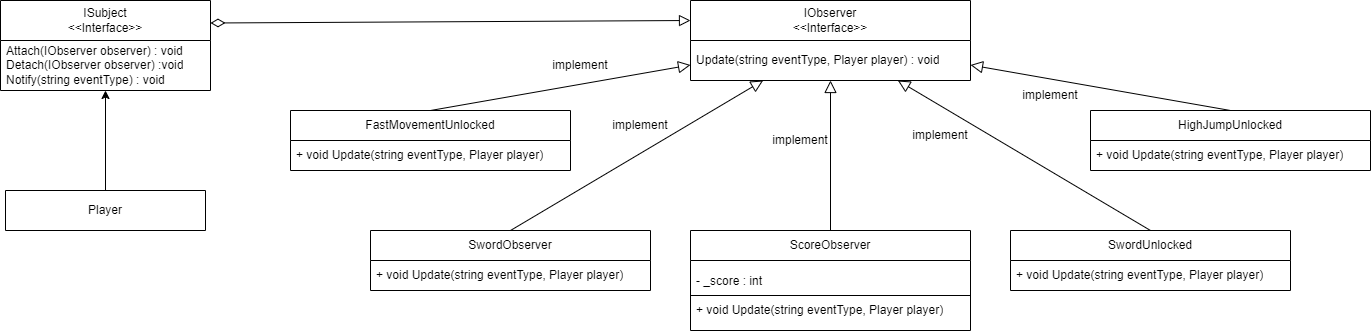

The diagram above was exported from draw.io. Its source (the exported page's mxGraphModel, read from the mxfile embedded in the PNG):
<mxGraphModel dx="2071" dy="823" grid="1" gridSize="10" guides="1" tooltips="1" connect="1" arrows="1" fold="1" page="1" pageScale="1" pageWidth="850" pageHeight="1100" math="0" shadow="0">
  <root>
    <mxCell id="0" />
    <mxCell id="1" parent="0" />
    <mxCell id="2hFUpcWosP0D9IwjxrFO-2" value="IObserver&lt;div&gt;&amp;lt;&amp;lt;Interface&amp;gt;&amp;gt;&lt;/div&gt;" style="swimlane;fontStyle=0;childLayout=stackLayout;horizontal=1;startSize=40;horizontalStack=0;resizeParent=1;resizeParentMax=0;resizeLast=0;collapsible=1;marginBottom=0;whiteSpace=wrap;html=1;" parent="1" vertex="1">
      <mxGeometry x="200" y="410" width="280" height="80" as="geometry" />
    </mxCell>
    <mxCell id="2hFUpcWosP0D9IwjxrFO-3" value="Update(string eventType, Player player) : void" style="text;strokeColor=none;fillColor=none;align=left;verticalAlign=middle;spacingLeft=4;spacingRight=4;overflow=hidden;points=[[0,0.5],[1,0.5]];portConstraint=eastwest;rotatable=0;whiteSpace=wrap;html=1;" parent="2hFUpcWosP0D9IwjxrFO-2" vertex="1">
      <mxGeometry y="40" width="280" height="40" as="geometry" />
    </mxCell>
    <mxCell id="2hFUpcWosP0D9IwjxrFO-6" value="ISubject&lt;div&gt;&amp;lt;&amp;lt;Interface&amp;gt;&amp;gt;&lt;/div&gt;" style="swimlane;fontStyle=0;childLayout=stackLayout;horizontal=1;startSize=40;horizontalStack=0;resizeParent=1;resizeParentMax=0;resizeLast=0;collapsible=1;marginBottom=0;whiteSpace=wrap;html=1;" parent="1" vertex="1">
      <mxGeometry x="-490" y="410" width="210" height="90" as="geometry" />
    </mxCell>
    <mxCell id="2hFUpcWosP0D9IwjxrFO-7" value="&lt;div&gt;Attach(IObserver observer) : void&lt;/div&gt;&lt;div&gt;Detach(IObserver observer) :void&lt;/div&gt;&lt;div&gt;Notify(string eventType) : void&lt;/div&gt;" style="text;strokeColor=none;fillColor=none;align=left;verticalAlign=middle;spacingLeft=4;spacingRight=4;overflow=hidden;points=[[0,0.5],[1,0.5]];portConstraint=eastwest;rotatable=0;whiteSpace=wrap;html=1;" parent="2hFUpcWosP0D9IwjxrFO-6" vertex="1">
      <mxGeometry y="40" width="210" height="50" as="geometry" />
    </mxCell>
    <mxCell id="2hFUpcWosP0D9IwjxrFO-10" value="SwordObserver" style="swimlane;fontStyle=0;childLayout=stackLayout;horizontal=1;startSize=30;horizontalStack=0;resizeParent=1;resizeParentMax=0;resizeLast=0;collapsible=1;marginBottom=0;whiteSpace=wrap;html=1;" parent="1" vertex="1">
      <mxGeometry x="-120" y="640" width="280" height="60" as="geometry" />
    </mxCell>
    <mxCell id="2hFUpcWosP0D9IwjxrFO-11" value="+ void Update(string eventType, Player player)" style="text;strokeColor=none;fillColor=none;align=left;verticalAlign=middle;spacingLeft=4;spacingRight=4;overflow=hidden;points=[[0,0.5],[1,0.5]];portConstraint=eastwest;rotatable=0;whiteSpace=wrap;html=1;" parent="2hFUpcWosP0D9IwjxrFO-10" vertex="1">
      <mxGeometry y="30" width="280" height="30" as="geometry" />
    </mxCell>
    <mxCell id="2hFUpcWosP0D9IwjxrFO-14" value="ScoreObserver" style="swimlane;fontStyle=0;childLayout=stackLayout;horizontal=1;startSize=30;horizontalStack=0;resizeParent=1;resizeParentMax=0;resizeLast=0;collapsible=1;marginBottom=0;whiteSpace=wrap;html=1;" parent="1" vertex="1">
      <mxGeometry x="200" y="640" width="280" height="100" as="geometry" />
    </mxCell>
    <mxCell id="2hFUpcWosP0D9IwjxrFO-15" value="&lt;div&gt;- _score : int&lt;/div&gt;&lt;div&gt;&lt;br&gt;&lt;/div&gt;+ void Update(string eventType, Player player)" style="text;strokeColor=none;fillColor=none;align=left;verticalAlign=middle;spacingLeft=4;spacingRight=4;overflow=hidden;points=[[0,0.5],[1,0.5]];portConstraint=eastwest;rotatable=0;whiteSpace=wrap;html=1;" parent="2hFUpcWosP0D9IwjxrFO-14" vertex="1">
      <mxGeometry y="30" width="280" height="70" as="geometry" />
    </mxCell>
    <mxCell id="2hFUpcWosP0D9IwjxrFO-16" value="" style="endArrow=none;html=1;rounded=0;entryX=1;entryY=0.5;entryDx=0;entryDy=0;exitX=0;exitY=0.5;exitDx=0;exitDy=0;" parent="2hFUpcWosP0D9IwjxrFO-14" source="2hFUpcWosP0D9IwjxrFO-15" target="2hFUpcWosP0D9IwjxrFO-15" edge="1">
      <mxGeometry width="50" height="50" relative="1" as="geometry">
        <mxPoint x="50" y="20" as="sourcePoint" />
        <mxPoint x="100" y="-30" as="targetPoint" />
      </mxGeometry>
    </mxCell>
    <mxCell id="2hFUpcWosP0D9IwjxrFO-17" value="FastMovement&lt;span style=&quot;background-color: initial;&quot;&gt;Unlocked&lt;/span&gt;" style="swimlane;fontStyle=0;childLayout=stackLayout;horizontal=1;startSize=30;horizontalStack=0;resizeParent=1;resizeParentMax=0;resizeLast=0;collapsible=1;marginBottom=0;whiteSpace=wrap;html=1;" parent="1" vertex="1">
      <mxGeometry x="-200" y="520" width="280" height="60" as="geometry" />
    </mxCell>
    <mxCell id="2hFUpcWosP0D9IwjxrFO-18" value="+ void Update(string eventType, Player player)" style="text;strokeColor=none;fillColor=none;align=left;verticalAlign=middle;spacingLeft=4;spacingRight=4;overflow=hidden;points=[[0,0.5],[1,0.5]];portConstraint=eastwest;rotatable=0;whiteSpace=wrap;html=1;" parent="2hFUpcWosP0D9IwjxrFO-17" vertex="1">
      <mxGeometry y="30" width="280" height="30" as="geometry" />
    </mxCell>
    <mxCell id="2hFUpcWosP0D9IwjxrFO-19" value="SwordUnlocked" style="swimlane;fontStyle=0;childLayout=stackLayout;horizontal=1;startSize=30;horizontalStack=0;resizeParent=1;resizeParentMax=0;resizeLast=0;collapsible=1;marginBottom=0;whiteSpace=wrap;html=1;" parent="1" vertex="1">
      <mxGeometry x="520" y="640" width="280" height="60" as="geometry" />
    </mxCell>
    <mxCell id="2hFUpcWosP0D9IwjxrFO-20" value="+ void Update(string eventType, Player player)" style="text;strokeColor=none;fillColor=none;align=left;verticalAlign=middle;spacingLeft=4;spacingRight=4;overflow=hidden;points=[[0,0.5],[1,0.5]];portConstraint=eastwest;rotatable=0;whiteSpace=wrap;html=1;" parent="2hFUpcWosP0D9IwjxrFO-19" vertex="1">
      <mxGeometry y="30" width="280" height="30" as="geometry" />
    </mxCell>
    <mxCell id="2hFUpcWosP0D9IwjxrFO-21" value="High&lt;span style=&quot;background-color: initial;&quot;&gt;JumpUnlocked&lt;/span&gt;" style="swimlane;fontStyle=0;childLayout=stackLayout;horizontal=1;startSize=30;horizontalStack=0;resizeParent=1;resizeParentMax=0;resizeLast=0;collapsible=1;marginBottom=0;whiteSpace=wrap;html=1;" parent="1" vertex="1">
      <mxGeometry x="600" y="520" width="280" height="60" as="geometry" />
    </mxCell>
    <mxCell id="2hFUpcWosP0D9IwjxrFO-22" value="+ void Update(string eventType, Player player)" style="text;strokeColor=none;fillColor=none;align=left;verticalAlign=middle;spacingLeft=4;spacingRight=4;overflow=hidden;points=[[0,0.5],[1,0.5]];portConstraint=eastwest;rotatable=0;whiteSpace=wrap;html=1;" parent="2hFUpcWosP0D9IwjxrFO-21" vertex="1">
      <mxGeometry y="30" width="280" height="30" as="geometry" />
    </mxCell>
    <mxCell id="2hFUpcWosP0D9IwjxrFO-23" value="" style="endArrow=block;html=1;rounded=0;exitX=0.5;exitY=0;exitDx=0;exitDy=0;endFill=0;endSize=10;" parent="1" source="2hFUpcWosP0D9IwjxrFO-10" target="2hFUpcWosP0D9IwjxrFO-2" edge="1">
      <mxGeometry width="50" height="50" relative="1" as="geometry">
        <mxPoint x="170" y="600" as="sourcePoint" />
        <mxPoint x="220" y="550" as="targetPoint" />
      </mxGeometry>
    </mxCell>
    <mxCell id="2hFUpcWosP0D9IwjxrFO-24" value="" style="endArrow=block;html=1;rounded=0;exitX=0.5;exitY=0;exitDx=0;exitDy=0;endFill=0;endSize=10;" parent="1" source="2hFUpcWosP0D9IwjxrFO-19" target="2hFUpcWosP0D9IwjxrFO-2" edge="1">
      <mxGeometry width="50" height="50" relative="1" as="geometry">
        <mxPoint x="390" y="570" as="sourcePoint" />
        <mxPoint x="548" y="420" as="targetPoint" />
      </mxGeometry>
    </mxCell>
    <mxCell id="2hFUpcWosP0D9IwjxrFO-25" value="" style="endArrow=block;html=1;rounded=0;exitX=0.5;exitY=0;exitDx=0;exitDy=0;endFill=0;endSize=10;" parent="1" source="2hFUpcWosP0D9IwjxrFO-21" target="2hFUpcWosP0D9IwjxrFO-2" edge="1">
      <mxGeometry width="50" height="50" relative="1" as="geometry">
        <mxPoint x="780" y="450" as="sourcePoint" />
        <mxPoint x="662" y="300" as="targetPoint" />
      </mxGeometry>
    </mxCell>
    <mxCell id="2hFUpcWosP0D9IwjxrFO-26" value="" style="endArrow=block;html=1;rounded=0;endFill=0;endSize=10;exitX=0.5;exitY=0;exitDx=0;exitDy=0;" parent="1" source="2hFUpcWosP0D9IwjxrFO-17" target="2hFUpcWosP0D9IwjxrFO-2" edge="1">
      <mxGeometry width="50" height="50" relative="1" as="geometry">
        <mxPoint x="80" y="440" as="sourcePoint" />
        <mxPoint x="-180" y="395" as="targetPoint" />
      </mxGeometry>
    </mxCell>
    <mxCell id="2hFUpcWosP0D9IwjxrFO-27" value="" style="endArrow=block;html=1;rounded=0;exitX=0.5;exitY=0;exitDx=0;exitDy=0;endFill=0;endSize=10;" parent="1" source="2hFUpcWosP0D9IwjxrFO-14" target="2hFUpcWosP0D9IwjxrFO-3" edge="1">
      <mxGeometry width="50" height="50" relative="1" as="geometry">
        <mxPoint x="350" y="560" as="sourcePoint" />
        <mxPoint x="97" y="410" as="targetPoint" />
      </mxGeometry>
    </mxCell>
    <mxCell id="2hFUpcWosP0D9IwjxrFO-28" value="" style="endArrow=block;html=1;rounded=0;startArrow=diamondThin;startFill=0;startSize=12;endSize=9;endFill=0;entryX=0;entryY=0.25;entryDx=0;entryDy=0;exitX=1;exitY=0.25;exitDx=0;exitDy=0;" parent="1" source="2hFUpcWosP0D9IwjxrFO-6" target="2hFUpcWosP0D9IwjxrFO-2" edge="1">
      <mxGeometry width="50" height="50" relative="1" as="geometry">
        <mxPoint x="-270" y="450" as="sourcePoint" />
        <mxPoint x="-220" y="400" as="targetPoint" />
      </mxGeometry>
    </mxCell>
    <mxCell id="2hFUpcWosP0D9IwjxrFO-29" value="Player" style="swimlane;fontStyle=0;childLayout=stackLayout;horizontal=1;startSize=40;horizontalStack=0;resizeParent=1;resizeParentMax=0;resizeLast=0;collapsible=1;marginBottom=0;whiteSpace=wrap;html=1;" parent="1" vertex="1">
      <mxGeometry x="-485" y="600" width="200" height="40" as="geometry" />
    </mxCell>
    <mxCell id="2hFUpcWosP0D9IwjxrFO-33" value="" style="endArrow=classic;html=1;rounded=0;exitX=0.5;exitY=0;exitDx=0;exitDy=0;" parent="1" source="2hFUpcWosP0D9IwjxrFO-29" target="2hFUpcWosP0D9IwjxrFO-6" edge="1">
      <mxGeometry width="50" height="50" relative="1" as="geometry">
        <mxPoint x="-40" y="700" as="sourcePoint" />
        <mxPoint x="10" y="650" as="targetPoint" />
      </mxGeometry>
    </mxCell>
    <mxCell id="2hFUpcWosP0D9IwjxrFO-34" value="implement" style="text;html=1;align=center;verticalAlign=middle;whiteSpace=wrap;rounded=0;" parent="1" vertex="1">
      <mxGeometry x="60" y="460" width="60" height="30" as="geometry" />
    </mxCell>
    <mxCell id="2hFUpcWosP0D9IwjxrFO-35" value="implement" style="text;html=1;align=center;verticalAlign=middle;whiteSpace=wrap;rounded=0;" parent="1" vertex="1">
      <mxGeometry x="120" y="520" width="60" height="30" as="geometry" />
    </mxCell>
    <mxCell id="2hFUpcWosP0D9IwjxrFO-36" value="implement" style="text;html=1;align=center;verticalAlign=middle;whiteSpace=wrap;rounded=0;" parent="1" vertex="1">
      <mxGeometry x="280" y="535" width="60" height="30" as="geometry" />
    </mxCell>
    <mxCell id="2hFUpcWosP0D9IwjxrFO-37" value="implement" style="text;html=1;align=center;verticalAlign=middle;whiteSpace=wrap;rounded=0;" parent="1" vertex="1">
      <mxGeometry x="420" y="530" width="60" height="30" as="geometry" />
    </mxCell>
    <mxCell id="2hFUpcWosP0D9IwjxrFO-38" value="implement" style="text;html=1;align=center;verticalAlign=middle;whiteSpace=wrap;rounded=0;" parent="1" vertex="1">
      <mxGeometry x="530" y="490" width="60" height="30" as="geometry" />
    </mxCell>
  </root>
</mxGraphModel>